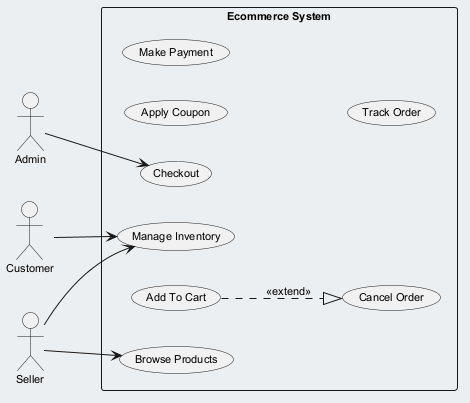

The diagram above was rendered by PlantUML. Its source (embedded in the PNG):
@startuml
skinparam backgroundColor #ECEFF1
skinparam classBackgroundColor #FFFFFF
skinparam classBorderColor #455A64
skinparam defaultFontSize 11
left to right direction
actor "Customer" as C
actor "Admin" as A
actor "Seller" as S
rectangle "Ecommerce System" {
  usecase "Manage Inventory" as UC_ManageInventory
  usecase "Apply Coupon" as UC_ApplyCoupon
  usecase "Cancel Order" as UC_CancelOrder
  usecase "Checkout" as UC_Checkout
  usecase "Add To Cart" as UC_AddToCart
  usecase "Browse Products" as UC_BrowseProducts
  usecase "Make Payment" as UC_MakePayment
  usecase "Track Order" as UC_TrackOrder
}
C --> UC_ManageInventory
A --> UC_Checkout
S --> UC_ManageInventory
S --> UC_BrowseProducts
UC_AddToCart ..|> UC_CancelOrder : <<extend>>
@enduml